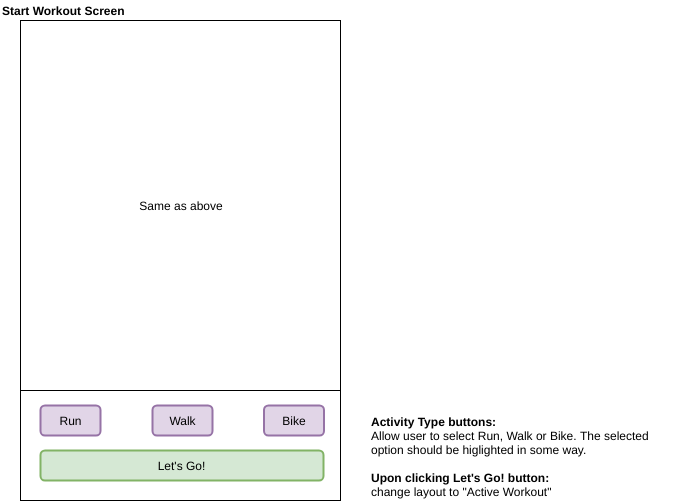

The diagram above was exported from draw.io. Its source (the exported page's mxGraphModel, read from the mxfile embedded in the PNG):
<mxGraphModel dx="1074" dy="647" grid="1" gridSize="10" guides="1" tooltips="1" connect="1" arrows="1" fold="1" page="1" pageScale="1" pageWidth="850" pageHeight="1100" math="0" shadow="0">
  <root>
    <mxCell id="0" />
    <mxCell id="1" parent="0" />
    <mxCell id="QemB1b2rjAL-UP7p5rED-8" value="Start Workout Screen" style="text;html=1;strokeColor=none;fillColor=none;align=left;verticalAlign=middle;whiteSpace=wrap;rounded=0;fontStyle=1" parent="1" vertex="1">
      <mxGeometry x="20" y="20" width="230" height="20" as="geometry" />
    </mxCell>
    <mxCell id="QemB1b2rjAL-UP7p5rED-9" value="" style="rounded=0;whiteSpace=wrap;html=1;" parent="1" vertex="1">
      <mxGeometry x="40" y="40" width="320" height="480" as="geometry" />
    </mxCell>
    <mxCell id="QemB1b2rjAL-UP7p5rED-10" value="Same as above&lt;br&gt;" style="rounded=0;whiteSpace=wrap;html=1;spacingLeft=10;spacingRight=10;" parent="1" vertex="1">
      <mxGeometry x="40" y="40" width="320" height="370" as="geometry" />
    </mxCell>
    <mxCell id="QemB1b2rjAL-UP7p5rED-13" value="Run" style="rounded=1;whiteSpace=wrap;html=1;strokeWidth=2;perimeterSpacing=0;fillColor=#e1d5e7;strokeColor=#9673a6;" parent="1" vertex="1">
      <mxGeometry x="60" y="425" width="60" height="30" as="geometry" />
    </mxCell>
    <mxCell id="QemB1b2rjAL-UP7p5rED-14" value="Walk" style="rounded=1;whiteSpace=wrap;html=1;strokeWidth=2;perimeterSpacing=0;fillColor=#e1d5e7;strokeColor=#9673a6;" parent="1" vertex="1">
      <mxGeometry x="172" y="425" width="60" height="30" as="geometry" />
    </mxCell>
    <mxCell id="QemB1b2rjAL-UP7p5rED-15" value="Bike" style="rounded=1;whiteSpace=wrap;html=1;strokeWidth=2;perimeterSpacing=0;fillColor=#e1d5e7;strokeColor=#9673a6;" parent="1" vertex="1">
      <mxGeometry x="283.5" y="425" width="60" height="30" as="geometry" />
    </mxCell>
    <mxCell id="QemB1b2rjAL-UP7p5rED-16" value="Let's Go!" style="rounded=1;whiteSpace=wrap;html=1;strokeWidth=2;perimeterSpacing=0;fillColor=#d5e8d4;strokeColor=#82b366;" parent="1" vertex="1">
      <mxGeometry x="60" y="470" width="283" height="30" as="geometry" />
    </mxCell>
    <mxCell id="QemB1b2rjAL-UP7p5rED-17" value="&lt;div style=&quot;text-align: left&quot;&gt;&lt;br&gt;&lt;/div&gt;&lt;div style=&quot;text-align: left&quot;&gt;&lt;b&gt;Activity Type buttons:&lt;/b&gt;&lt;/div&gt;&lt;div style=&quot;text-align: left&quot;&gt;Allow user to select Run, Walk or Bike. The selected option should be higlighted in some way.&lt;/div&gt;&lt;div style=&quot;text-align: left&quot;&gt;&lt;br&gt;&lt;/div&gt;&lt;div style=&quot;text-align: left&quot;&gt;&lt;b&gt;Upon clicking Let's Go! button:&lt;/b&gt;&lt;/div&gt;&lt;div style=&quot;text-align: left&quot;&gt;change layout to &quot;Active Workout&quot;&lt;/div&gt;" style="text;html=1;strokeColor=none;fillColor=none;align=center;verticalAlign=bottom;whiteSpace=wrap;rounded=0;" parent="1" vertex="1">
      <mxGeometry x="390" y="250" width="310" height="270" as="geometry" />
    </mxCell>
  </root>
</mxGraphModel>